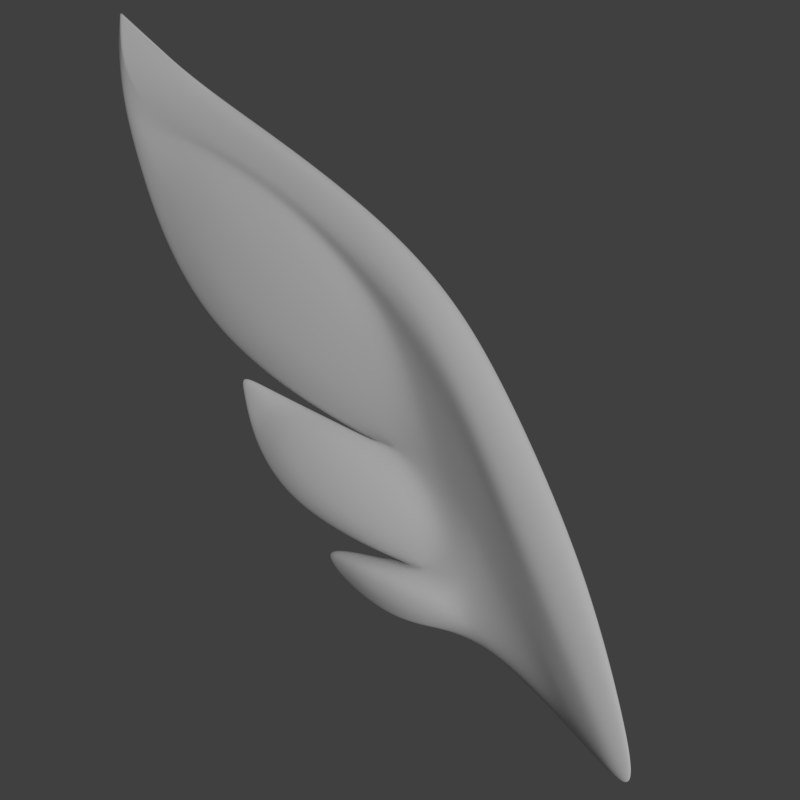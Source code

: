 # Source: wing.blend  (saved by Blender 2.79.0; exported with 4.5.12 LTS)
import bpy
from mathutils import Matrix  # noqa: F401  (used for matrix-valued properties, if any)

bpy.ops.wm.read_factory_settings(use_empty=True)
scene = bpy.context.scene
scene.name = 'Scene'

# ---- collections
col_collection_1 = bpy.data.collections.new('Collection 1'); scene.collection.children.link(col_collection_1)
col_collection_9 = bpy.data.collections.new('Collection 9'); scene.collection.children.link(col_collection_9)

# ---- materials (node trees are filled in below, after node groups)
mat_material_001 = bpy.data.materials.new('Material.001')
mat_material_001.alpha_threshold = 0.0
mat_material_001.use_transparent_shadow = False
mat_material_001.diffuse_color = (1.0, 0.0, 0.02369, 1.0)
mat_material_001.specular_color = (1.0, 0.4432, 0.167)
mat_material_001.roughness = 0.5
mat_material_001.specular_intensity = 1.0
mat_material_003 = bpy.data.materials.new('Material.003')
mat_material_003.alpha_threshold = 0.0
mat_material_003.use_transparent_shadow = False
mat_material_003.diffuse_color = (1.0, 0.5339, 0.0, 1.0)
mat_material_003.specular_color = (0.9979, 1.0, 0.5787)
mat_material_003.roughness = 0.5
mat_material_005 = bpy.data.materials.new('Material.005')
mat_material_005.alpha_threshold = 0.0
mat_material_005.use_transparent_shadow = False
mat_material_005.diffuse_color = (0.1376, 0.0, 0.003033, 1.0)
mat_material_005.specular_color = (1.0, 0.05538, 0.03225)
mat_material_005.roughness = 0.5
mat_material_008 = bpy.data.materials.new('Material.008')
mat_material_008.alpha_threshold = 0.0
mat_material_008.use_transparent_shadow = False
mat_material_008.diffuse_color = (1.0, 0.5583, 0.2051, 1.0)
mat_material_008.roughness = 0.5
mat_material_008.specular_intensity = 0.2043
mat_eyebrows = bpy.data.materials.new('eyebrows')
mat_eyebrows.alpha_threshold = 0.0
mat_eyebrows.use_transparent_shadow = False
mat_eyebrows.diffuse_color = (0.0, 0.0, 0.0, 1.0)
mat_eyebrows.roughness = 0.5
mat_eyebrows.specular_intensity = 0.1348
mat_dot = bpy.data.materials.new('dot')
mat_dot.alpha_threshold = 0.0
mat_dot.use_transparent_shadow = False
mat_dot.diffuse_color = (0.0, 0.0, 0.0, 1.0)
mat_dot.roughness = 0.5
mat_material_009 = bpy.data.materials.new('Material.009')
mat_material_009.alpha_threshold = 0.0
mat_material_009.use_transparent_shadow = False
mat_material_009.roughness = 0.5
mat_material_009.specular_intensity = 0.8421
mat_material_013 = bpy.data.materials.new('Material.013')
mat_material_013.alpha_threshold = 0.0
mat_material_013.use_transparent_shadow = False
mat_material_013.diffuse_color = (0.0, 0.0, 0.0, 1.0)
mat_material_013.roughness = 0.5
mat_material_012 = bpy.data.materials.new('Material.012')
mat_material_012.alpha_threshold = 0.0
mat_material_012.use_transparent_shadow = False
mat_material_012.diffuse_color = (1.0, 1.0, 1.0, 1.0)
mat_material_012.roughness = 0.5
mat_material_015 = bpy.data.materials.new('Material.015')
mat_material_015.alpha_threshold = 0.0
mat_material_015.use_transparent_shadow = False
mat_material_015.diffuse_color = (1.0, 1.0, 1.0, 1.0)
mat_material_015.roughness = 0.5

# ---- node groups
ng_auto_smooth = bpy.data.node_groups.new('Auto Smooth', 'GeometryNodeTree')
_s = ng_auto_smooth.interface.new_socket(name='Geometry', in_out='OUTPUT', socket_type='NodeSocketGeometry')
_s = ng_auto_smooth.interface.new_socket(name='Geometry', in_out='INPUT', socket_type='NodeSocketGeometry')
_s = ng_auto_smooth.interface.new_socket(name='Angle', in_out='INPUT', socket_type='NodeSocketFloat')
_s.subtype = 'ANGLE'
_s.min_value = 0.0
_s.max_value = 3.142
ng_auto_smooth.is_modifier = True
_N = ng_auto_smooth.nodes; _L = ng_auto_smooth.links
n0 = _N.new('NodeGroupOutput'); n0.name = 'Group Output'; n0.location = (480, -100)
n1 = _N.new('NodeGroupInput'); n1.name = 'Group Input'; n1.location = (-420, -300)
n2 = _N.new('NodeGroupInput'); n2.name = 'Group Input.001'; n2.location = (-60, -100)
n3 = _N.new('GeometryNodeSetShadeSmooth'); n3.name = 'Set Shade Smooth'; n3.location = (120, -100)
n3.domain = 'EDGE'
n4 = _N.new('GeometryNodeSetShadeSmooth'); n4.name = 'Set Shade Smooth.001'; n4.location = (300, -100)
n5 = _N.new('GeometryNodeInputMeshEdgeAngle'); n5.name = 'Edge Angle'; n5.location = (-420, -220)
n6 = _N.new('GeometryNodeInputEdgeSmooth'); n6.name = 'Is Edge Smooth'; n6.location = (-60, -160)
n7 = _N.new('GeometryNodeInputShadeSmooth'); n7.name = 'Is Face Smooth'; n7.location = (-240, -340)
n8 = _N.new('FunctionNodeBooleanMath'); n8.name = 'Boolean Math'; n8.location = (-60, -220)
n9 = _N.new('FunctionNodeCompare'); n9.name = 'Compare'; n9.location = (-240, -180)
n9.operation = 'LESS_EQUAL'
_L.new(n5.outputs[0], n9.inputs[0])
_L.new(n4.outputs[0], n0.inputs[0])
_L.new(n1.outputs[1], n9.inputs[1])
_L.new(n9.outputs[0], n8.inputs[0])
_L.new(n7.outputs[0], n8.inputs[1])
_L.new(n2.outputs[0], n3.inputs[0])
_L.new(n6.outputs[0], n3.inputs[1])
_L.new(n3.outputs[0], n4.inputs[0])
_L.new(n8.outputs[0], n3.inputs[2])
n0.is_active_output = True

# ---- material node trees

# ---- world
world_world = bpy.data.worlds.new('World'); scene.world = world_world
world_world.color = (0.05088, 0.05088, 0.05088)
world_world.use_sun_shadow = False
world_world.sun_shadow_jitter_overblur = 0.0
world_world.cycles.sampling_method = 'MANUAL'

# ---- cameras
cam_camera_001 = bpy.data.cameras.new('Camera.001')
cam_camera_001.clip_end = 113.7
cam_camera_001.lens = 35.0
cam_camera_001.sensor_width = 34.81
cam_camera_001.sensor_height = 18.0
cam_camera_001.display_size = 2.0
cam_camera_001.dof.focus_distance = 0.0
cam_camera_001.dof.aperture_fstop = 128.0
cam_camera_001.dof.aperture_blades = 6

# ---- lights
light_sun = bpy.data.lights.new('Sun', 'SUN')
light_sun.transmission_factor = 0.0
light_sun.angle = 0.1993
light_sun.energy = 1.5
light_sun.shadow_buffer_clip_start = 0.5
light_sun.shadow_soft_size = 0.1
light_sun.shadow_cascade_max_distance = 1000.0

# ---- meshes
me_cube_009 = bpy.data.meshes.new('Cube.009')
me_cube_009.from_pydata([(0.3307, -0.5853, -1.364), (0.1525, -0.5532, -0.623), (0.353, -0.4119, -1.448), (0.3146, -0.2995, -0.5246), (0.07589, -0.2576, 0.2376), (0.3365, -0.08745, -0.7214), (0.1991, -0.09885, -0.7662), (-0.07651, -0.3248, 0.16), (-0.08136, -0.03497, 0.7235), (0.2191, 0.03004, -0.2026), (0.07184, -0.06187, -0.2068), (-0.2323, -0.09879, 0.6441), (0.266, 0.006722, -0.5471), (0.1369, -0.06239, -0.6143), (-0.6139, 0.7022, 1.56), (-0.5519, 0.7477, 1.214), (-0.2384, 0.5295, 0.2602), (-0.2223, 0.537, 0.2546), (-0.1228, 0.4737, -0.3005), (0.1317, 0.1694, -0.7474), (-0.07456, 0.392, -0.3726), (0.1471, 0.1775, -0.7416), (-0.05277, 0.3977, -0.3784), (-0.1367, 0.464, -0.3001), (-0.2687, 0.6326, 0.2872), (-0.2887, 0.6244, 0.2874), (-0.1698, -0.05538, 0.423), (-0.2313, -0.04588, 0.4072), (-0.0812, -0.2518, -0.07377), (0.2959, -0.561, -1.377), (0.2505, -0.4134, -1.305), (-0.5244, 0.5808, 1.236), (-0.4919, 0.7135, 1.022), (-0.4277, 0.528, 1.313), (-0.5149, 0.8169, 1.162), (-0.4716, 0.5181, 1.299), (-0.4334, 0.4807, 1.1), (0.2602, -0.4415, -1.247), (-0.0129, -0.241, -0.2739), (-0.1497, 0.2022, -0.2143), (-0.02272, 0.1071, -0.6013), (-0.3272, 0.2608, 0.4272)], [], [(2, 3, 1, 0), (2, 5, 4, 3), (3, 4, 7, 1), (0, 30, 37, 6, 5, 2), (1, 7, 28, 29, 0), (36, 26, 27, 11, 31, 15), (4, 8, 11, 7), (5, 12, 9, 8, 4), (29, 28, 38, 37, 30), (24, 25, 32, 34), (14, 35, 33), (23, 16, 17, 18), (9, 17, 16, 10), (12, 18, 17, 9), (5, 21, 22, 12), (20, 13, 12, 22), (13, 23, 18, 12), (19, 20, 22, 21), (6, 19, 21, 5), (0, 29, 30), (7, 11, 27, 28), (25, 24, 9, 10), (14, 15, 31, 35), (35, 31, 11), (33, 35, 11, 8), (32, 36, 15), (15, 14, 34, 32), (34, 14, 33, 8, 9, 24), (37, 38, 26, 10, 13, 6), (38, 28, 27, 26), (10, 16, 39), (16, 23, 39), (23, 13, 39), (13, 10, 39), (13, 20, 40), (20, 19, 40), (19, 6, 40), (6, 13, 40), (26, 36, 41), (36, 32, 41), (32, 25, 41), (25, 10, 41), (10, 26, 41)])
me_cube_009.polygons.foreach_set('use_smooth', [True] * 43)
me_cube_009.polygons.foreach_set('material_index', [6, 6, 6, 6, 6, 6, 6, 6, 6, 6, 6, 6, 6, 6, 6, 6, 6, 6, 6, 6, 6, 6, 6, 6, 6, 6, 6, 6, 6, 6, 6, 6, 6, 6, 6, 6, 6, 6, 6, 6, 6, 6, 6])
_k = set([(9, 10), (12, 13)])
me_cube_009.attributes.new('sharp_edge', 'BOOLEAN', 'EDGE').data.foreach_set('value', [ (min(e.vertices), max(e.vertices)) in _k for e in me_cube_009.edges])
_k = {(1, 3): 0.09412, (4, 7): 0.09412, (4, 8): 0.15686, (14, 15): 1.0, (16, 17): 0.7098, (17, 18): 0.15686, (19, 20): 0.41176, (21, 22): 0.77255, (16, 23): 0.15686, (13, 23): 0.15686, (12, 13): 0.11373, (12, 18): 0.15686, (20, 22): 0.20392, (6, 19): 0.41176, (14, 35): 1.0, (14, 34): 1.0}
me_cube_009.attributes.new('crease_edge', 'FLOAT', 'EDGE').data.foreach_set('value', [_k.get((min(e.vertices), max(e.vertices)), 0.0) for e in me_cube_009.edges])
_uv = me_cube_009.uv_layers.new(name='UVMap')
_uv.uv.foreach_set('vector', [0.0, 0.0, 0.0, 0.0, 0.0, 0.0, 0.0, 0.0, 0.0, 0.0, 0.0, 0.0, 0.0, 0.0, 0.0, 0.0, 0.0, 0.0, 0.0, 0.0, 0.0, 0.0, 0.0, 0.0, 0.0, 0.0, 0.0, 0.0, 0.0, 0.0, 0.0, 0.0, 0.0, 0.0, 0.0, 0.0, 0.0, 0.0, 0.0, 0.0, 0.0, 0.0, 0.0, 0.0, 0.0, 0.0, 0.0, 0.0, 0.0, 0.0, 0.0, 0.0, 0.0, 0.0, 0.0, 0.0, 0.0, 0.0, 0.0, 0.0, 0.0, 0.0, 0.0, 0.0, 0.0, 0.0, 0.0, 0.0, 0.0, 0.0, 0.0, 0.0, 0.0, 0.0, 0.0, 0.0, 0.0, 0.0, 0.0, 0.0, 0.0, 0.0, 0.0, 0.0, 0.0, 0.0, 0.0, 0.0, 0.0, 0.0, 0.0, 0.0, 0.0, 0.0, 0.0, 0.0, 0.0, 0.0, 0.0, 0.0, 0.0, 0.0, 0.0, 0.0, 0.0, 0.0, 0.0, 0.0, 0.0, 0.0, 0.0, 0.0, 0.0, 0.0, 0.0, 0.0, 0.0, 0.0, 0.0, 0.0, 0.0, 0.0, 0.0, 0.0, 0.0, 0.0, 0.0, 0.0, 0.0, 0.0, 0.0, 0.0, 0.0, 0.0, 0.0, 0.0, 0.0, 0.0, 0.0, 0.0, 0.0, 0.0, 0.0, 0.0, 0.0, 0.0, 0.0, 0.0, 0.0, 0.0, 0.0, 0.0, 0.0, 0.0, 0.0, 0.0, 0.0, 0.0, 0.0, 0.0, 0.0, 0.0, 0.0, 0.0, 0.0, 0.0, 0.0, 0.0, 0.0, 0.0, 0.0, 0.0, 0.0, 0.0, 0.0, 0.0, 0.0, 0.0, 0.0, 0.0, 0.0, 0.0, 0.0, 0.0, 0.0, 0.0, 0.0, 0.0, 0.0, 0.0, 0.0, 0.0, 0.0, 0.0, 0.0, 0.0, 0.0, 0.0, 0.0, 0.0, 0.0, 0.0, 0.0, 0.0, 0.0, 0.0, 0.0, 0.0, 0.0, 0.0, 0.0, 0.0, 0.0, 0.0, 0.0, 0.0, 0.0, 0.0, 0.0, 0.0, 0.0, 0.0, 0.0, 0.0, 0.0, 0.0, 0.0, 0.0, 0.0, 0.0, 0.0, 0.0, 0.0, 0.0, 0.0, 0.0, 0.0, 0.0, 0.0, 0.0, 0.0, 0.0, 0.0, 0.0, 0.0, 0.0, 0.0, 0.0, 0.0, 0.0, 0.0, 0.0, 0.0, 0.0, 0.0, 0.0, 0.0, 0.0, 0.0, 0.0, 0.0, 0.0, 0.0, 0.0, 0.0, 0.0, 0.0, 0.0, 0.0, 0.0, 0.0, 0.0, 0.0, 0.0, 0.0, 0.0, 0.0, 0.0, 0.0, 0.0, 0.0, 0.0, 0.0, 0.0, 0.0, 0.0, 0.0, 0.0, 0.0, 0.0, 0.0, 0.0, 0.0, 0.0, 0.0, 0.0, 0.0, 0.0, 0.0, 0.0, 0.0, 0.0, 0.0, 0.0, 0.0, 0.0, 0.0, 0.0, 0.0, 0.0, 0.0, 0.0, 0.0, 0.0, 0.0, 0.0, 0.0, 0.0, 0.0, 0.0, 0.0, 0.0, 0.0, 0.0, 0.0, 0.0, 0.0, 0.0, 0.0, 0.0, 0.0, 0.0])
_ca = me_cube_009.color_attributes.new('Col', 'BYTE_COLOR', 'CORNER')
_ca.data.foreach_set('color', [1.0, 1.0, 1.0, 1.0, 1.0, 1.0, 1.0, 1.0, 1.0, 1.0, 1.0, 1.0, 1.0, 1.0, 1.0, 1.0, 1.0, 1.0, 1.0, 1.0, 1.0, 1.0, 1.0, 1.0, 1.0, 1.0, 1.0, 1.0, 1.0, 1.0, 1.0, 1.0, 1.0, 1.0, 1.0, 1.0, 1.0, 1.0, 1.0, 1.0, 1.0, 1.0, 1.0, 1.0, 1.0, 1.0, 1.0, 1.0, 1.0, 1.0, 1.0, 1.0, 1.0, 1.0, 1.0, 1.0, 1.0, 1.0, 1.0, 1.0, 1.0, 1.0, 1.0, 1.0, 1.0, 1.0, 1.0, 1.0, 1.0, 1.0, 1.0, 1.0, 1.0, 1.0, 1.0, 1.0, 1.0, 1.0, 1.0, 1.0, 1.0, 1.0, 1.0, 1.0, 1.0, 1.0, 1.0, 1.0, 1.0, 1.0, 1.0, 1.0, 1.0, 1.0, 1.0, 1.0, 1.0, 1.0, 1.0, 1.0, 1.0, 1.0, 1.0, 1.0, 1.0, 1.0, 1.0, 1.0, 1.0, 1.0, 1.0, 1.0, 1.0, 1.0, 1.0, 1.0, 1.0, 1.0, 1.0, 1.0, 1.0, 1.0, 1.0, 1.0, 1.0, 1.0, 1.0, 1.0, 1.0, 1.0, 1.0, 1.0, 1.0, 1.0, 1.0, 1.0, 1.0, 1.0, 1.0, 1.0, 1.0, 1.0, 1.0, 1.0, 1.0, 1.0, 1.0, 1.0, 1.0, 1.0, 1.0, 1.0, 1.0, 1.0, 1.0, 1.0, 1.0, 1.0, 1.0, 1.0, 1.0, 1.0, 1.0, 1.0, 1.0, 1.0, 1.0, 1.0, 1.0, 1.0, 1.0, 1.0, 1.0, 1.0, 1.0, 1.0, 1.0, 1.0, 1.0, 1.0, 1.0, 1.0, 1.0, 1.0, 1.0, 1.0, 1.0, 1.0, 1.0, 1.0, 1.0, 1.0, 1.0, 1.0, 1.0, 1.0, 1.0, 1.0, 1.0, 1.0, 1.0, 1.0, 1.0, 1.0, 1.0, 1.0, 1.0, 1.0, 1.0, 1.0, 1.0, 1.0, 1.0, 1.0, 1.0, 1.0, 1.0, 1.0, 1.0, 1.0, 1.0, 1.0, 1.0, 1.0, 1.0, 1.0, 1.0, 1.0, 1.0, 1.0, 1.0, 1.0, 1.0, 1.0, 1.0, 1.0, 1.0, 1.0, 1.0, 1.0, 1.0, 1.0, 1.0, 1.0, 1.0, 1.0, 1.0, 1.0, 1.0, 1.0, 1.0, 1.0, 1.0, 1.0, 1.0, 1.0, 1.0, 1.0, 1.0, 1.0, 1.0, 1.0, 1.0, 1.0, 1.0, 1.0, 1.0, 1.0, 1.0, 1.0, 1.0, 1.0, 1.0, 1.0, 1.0, 1.0, 1.0, 1.0, 1.0, 1.0, 1.0, 1.0, 1.0, 1.0, 1.0, 1.0, 1.0, 1.0, 1.0, 1.0, 1.0, 1.0, 1.0, 1.0, 1.0, 1.0, 1.0, 1.0, 1.0, 1.0, 1.0, 1.0, 1.0, 1.0, 1.0, 1.0, 1.0, 1.0, 1.0, 1.0, 1.0, 1.0, 1.0, 1.0, 1.0, 1.0, 1.0, 1.0, 1.0, 1.0, 1.0, 1.0, 1.0, 1.0, 1.0, 1.0, 1.0, 1.0, 1.0, 1.0, 1.0, 1.0, 1.0, 1.0, 1.0, 1.0, 1.0, 1.0, 1.0, 1.0, 1.0, 1.0, 1.0, 1.0, 1.0, 1.0, 1.0, 1.0, 1.0, 1.0, 1.0, 1.0, 1.0, 1.0, 1.0, 1.0, 1.0, 1.0, 1.0, 1.0, 1.0, 1.0, 1.0, 1.0, 1.0, 1.0, 1.0, 1.0, 1.0, 1.0, 1.0, 1.0, 1.0, 1.0, 1.0, 1.0, 1.0, 1.0, 1.0, 1.0, 1.0, 1.0, 1.0, 1.0, 1.0, 1.0, 1.0, 1.0, 1.0, 1.0, 1.0, 1.0, 1.0, 1.0, 1.0, 1.0, 1.0, 1.0, 1.0, 1.0, 1.0, 1.0, 1.0, 1.0, 1.0, 1.0, 1.0, 1.0, 1.0, 1.0, 1.0, 1.0, 1.0, 1.0, 1.0, 1.0, 1.0, 1.0, 1.0, 1.0, 1.0, 1.0, 1.0, 1.0, 1.0, 1.0, 1.0, 1.0, 1.0, 1.0, 1.0, 1.0, 1.0, 1.0, 1.0, 1.0, 1.0, 1.0, 1.0, 1.0, 1.0, 1.0, 1.0, 1.0, 1.0, 1.0, 1.0, 1.0, 1.0, 1.0, 1.0, 1.0, 1.0, 1.0, 1.0, 1.0, 1.0, 1.0, 1.0, 1.0, 1.0, 1.0, 1.0, 1.0, 1.0, 1.0, 1.0, 1.0, 1.0, 1.0, 1.0, 1.0, 1.0, 1.0, 1.0, 1.0, 1.0, 1.0, 1.0, 1.0, 1.0, 1.0, 1.0, 1.0, 1.0, 1.0, 1.0, 1.0, 1.0, 1.0, 1.0, 1.0, 1.0, 1.0, 1.0, 1.0, 1.0, 1.0, 1.0, 1.0, 1.0, 1.0, 1.0, 1.0, 1.0, 1.0, 1.0, 1.0, 1.0, 1.0, 1.0, 1.0, 1.0, 1.0, 1.0, 1.0, 1.0, 1.0, 1.0, 1.0, 1.0, 1.0, 1.0, 1.0, 1.0, 1.0, 1.0, 1.0, 1.0, 1.0, 1.0, 1.0, 1.0, 1.0, 1.0, 1.0, 1.0, 1.0, 1.0, 1.0, 1.0, 1.0, 1.0, 1.0, 1.0, 1.0, 1.0, 1.0, 1.0, 1.0, 1.0, 1.0, 1.0, 1.0, 1.0, 1.0, 1.0, 1.0, 1.0, 1.0, 1.0, 1.0, 1.0, 1.0, 1.0, 1.0, 1.0, 1.0, 1.0, 1.0, 1.0, 1.0, 1.0, 1.0, 1.0, 1.0, 1.0, 1.0, 1.0, 1.0, 1.0, 1.0, 1.0, 1.0, 1.0, 1.0, 1.0, 1.0, 1.0, 1.0, 1.0, 1.0, 1.0, 1.0, 1.0, 1.0, 1.0, 1.0, 1.0, 1.0, 1.0, 1.0, 1.0, 1.0, 1.0, 1.0, 1.0, 1.0, 1.0, 1.0, 1.0, 1.0, 1.0, 1.0, 1.0, 1.0, 1.0, 1.0, 1.0, 1.0, 1.0, 1.0, 1.0, 1.0, 1.0, 1.0, 1.0, 1.0, 1.0, 1.0, 1.0, 1.0, 1.0, 1.0, 1.0, 1.0, 1.0, 1.0, 1.0, 1.0, 1.0, 1.0, 1.0, 1.0, 1.0, 1.0, 1.0, 1.0, 1.0, 1.0, 1.0, 1.0, 1.0, 1.0, 1.0, 1.0, 1.0, 1.0, 1.0, 1.0, 1.0, 1.0, 1.0, 1.0])
me_cube_009.materials.append(mat_material_001)
me_cube_009.materials.append(mat_material_003)
me_cube_009.materials.append(mat_material_005)
me_cube_009.materials.append(mat_material_008)
me_cube_009.materials.append(mat_eyebrows)
me_cube_009.materials.append(mat_dot)
me_cube_009.materials.append(mat_material_009)
me_cube_009.materials.append(None)
me_cube_009.materials.append(mat_material_013)
me_cube_009.materials.append(mat_material_012)
me_cube_009.materials.append(mat_material_015)
me_cube_009.use_remesh_preserve_volume = False
me_cube_009.use_remesh_preserve_attributes = False
me_cube_009.use_mirror_vertex_groups = False
me_cube_009.use_paint_bone_selection = False
me_cube_009.use_paint_mask = True
me_cube_009.update()

# ---- objects
ob_camera = bpy.data.objects.new('Camera', cam_camera_001)
ob_sun = bpy.data.objects.new('Sun', light_sun)
ob_helmet = bpy.data.objects.new('helmet', me_cube_009)

# ---- transforms, parenting, visibility, modifiers, constraints
ob_camera.location = (0.3431, -8.672, 5.051)
ob_camera.rotation_euler = (1.571, 0.0, 0.0)
ob_camera.lineart.crease_threshold = 0.0
ob_sun.location = (-3.993, -1.262, 7.46)
ob_sun.rotation_euler = (-1.595, -1.255, 3.858)
ob_sun.lineart.crease_threshold = 0.0
ob_helmet.location = (0.4595, 0.3199, 4.875)
ob_helmet.rotation_euler = (-0.1526, 0.1955, 1.168)
ob_helmet.scale = (3.149, 3.541, 3.075)
ob_helmet.lineart.crease_threshold = 0.0
_m = ob_helmet.modifiers.new('Armature', 'ARMATURE')
_m = ob_helmet.modifiers.new('Subsurf', 'SUBSURF')
_m.uv_smooth = 'PRESERVE_CORNERS'
_m.levels = 4
_m.render_levels = 5
_m.show_only_control_edges = False
_m = ob_helmet.modifiers.new('Auto Smooth', 'NODES')
_m.node_group = ng_auto_smooth
_gi = [s.identifier for s in ng_auto_smooth.interface.items_tree if s.item_type == 'SOCKET' and s.in_out == 'INPUT']
_m[_gi[1]] = 3.142  # Angle

# ---- collection membership
col_collection_1.objects.link(ob_camera)
col_collection_1.objects.link(ob_sun)
col_collection_9.objects.link(ob_helmet)

# ---- scene / render settings (as saved in the file)
scene.camera = ob_camera
scene.frame_start = 1; scene.frame_end = 250; scene.frame_set(0)
scene.render.engine = 'BLENDER_EEVEE_NEXT'
scene.render.resolution_x = 2000
scene.render.resolution_y = 2000
scene.render.dither_intensity = 0.0
scene.render.film_transparent = True
scene.cycles.use_denoising = False
scene.cycles.samples = 128
scene.cycles.sampling_pattern = 'TABULATED_SOBOL'
scene.cycles.use_adaptive_sampling = False
scene.cycles.use_light_tree = False
scene.cycles.blur_glossy = 0.0
scene.cycles.sample_clamp_indirect = 0.0
scene.view_settings.view_transform = 'Standard'
bpy.context.view_layer.update()
